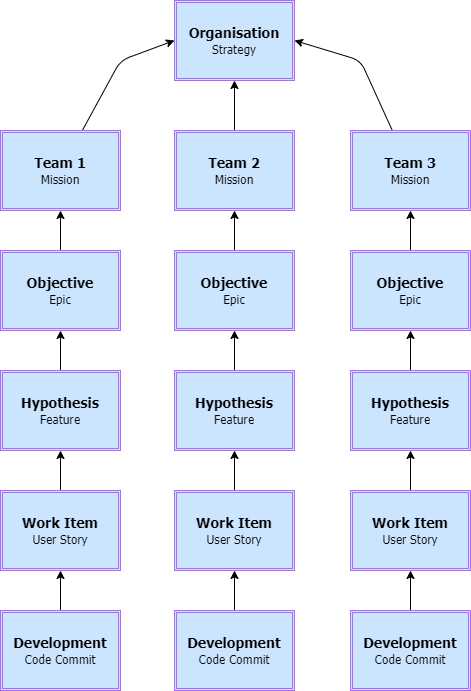

The diagram above was exported from draw.io. Its source (the exported page's mxGraphModel, read from the mxfile embedded in the PNG):
<mxGraphModel dx="672" dy="652" grid="1" gridSize="10" guides="1" tooltips="1" connect="1" arrows="1" fold="1" page="1" pageScale="1" pageWidth="827" pageHeight="1169" math="0" shadow="0">
  <root>
    <mxCell id="0" />
    <mxCell id="1" parent="0" />
    <mxCell id="3" value="&lt;font style=&quot;font-weight: bold ; font-size: 14px&quot;&gt;Organisation&lt;/font&gt;&lt;br&gt;Strategy" style="shape=ext;double=1;rounded=0;whiteSpace=wrap;html=1;fontColor=#000000;fillColor=#CCE5FF;fontFamily=Tahoma;strokeColor=#B266FF;" vertex="1" parent="1">
      <mxGeometry x="294" y="80" width="120" height="80" as="geometry" />
    </mxCell>
    <mxCell id="9" style="edgeStyle=none;html=1;entryX=0;entryY=0.5;entryDx=0;entryDy=0;fontFamily=Tahoma;fontSize=14;fontColor=#000000;" edge="1" parent="1" source="4" target="3">
      <mxGeometry relative="1" as="geometry">
        <Array as="points">
          <mxPoint x="240" y="140" />
        </Array>
      </mxGeometry>
    </mxCell>
    <mxCell id="4" value="&lt;font style=&quot;font-weight: bold ; font-size: 14px&quot;&gt;Team 1&lt;/font&gt;&lt;br&gt;Mission" style="shape=ext;double=1;rounded=0;whiteSpace=wrap;html=1;fontColor=#000000;fillColor=#CCE5FF;fontFamily=Tahoma;strokeColor=#B266FF;" vertex="1" parent="1">
      <mxGeometry x="120" y="210" width="120" height="80" as="geometry" />
    </mxCell>
    <mxCell id="26" value="" style="edgeStyle=none;html=1;fontFamily=Tahoma;fontSize=14;fontColor=#000000;" edge="1" parent="1" source="5" target="4">
      <mxGeometry relative="1" as="geometry" />
    </mxCell>
    <mxCell id="5" value="&lt;font style=&quot;font-weight: bold ; font-size: 14px&quot;&gt;Objective&lt;/font&gt;&lt;br&gt;Epic" style="shape=ext;double=1;rounded=0;whiteSpace=wrap;html=1;fontColor=#000000;fillColor=#CCE5FF;fontFamily=Tahoma;strokeColor=#B266FF;" vertex="1" parent="1">
      <mxGeometry x="120" y="330" width="120" height="80" as="geometry" />
    </mxCell>
    <mxCell id="25" value="" style="edgeStyle=none;html=1;fontFamily=Tahoma;fontSize=14;fontColor=#000000;" edge="1" parent="1" source="6" target="5">
      <mxGeometry relative="1" as="geometry" />
    </mxCell>
    <mxCell id="6" value="&lt;font style=&quot;font-weight: bold ; font-size: 14px&quot;&gt;Hypothesis&lt;/font&gt;&lt;br&gt;Feature" style="shape=ext;double=1;rounded=0;whiteSpace=wrap;html=1;fontColor=#000000;fillColor=#CCE5FF;fontFamily=Tahoma;strokeColor=#B266FF;" vertex="1" parent="1">
      <mxGeometry x="120" y="450" width="120" height="80" as="geometry" />
    </mxCell>
    <mxCell id="24" value="" style="edgeStyle=none;html=1;fontFamily=Tahoma;fontSize=14;fontColor=#000000;" edge="1" parent="1" source="7" target="6">
      <mxGeometry relative="1" as="geometry" />
    </mxCell>
    <mxCell id="7" value="&lt;font style=&quot;font-weight: bold ; font-size: 14px&quot;&gt;Work Item&lt;/font&gt;&lt;br&gt;User Story" style="shape=ext;double=1;rounded=0;whiteSpace=wrap;html=1;fontColor=#000000;fillColor=#CCE5FF;fontFamily=Tahoma;strokeColor=#B266FF;" vertex="1" parent="1">
      <mxGeometry x="120" y="570" width="120" height="80" as="geometry" />
    </mxCell>
    <mxCell id="23" value="" style="edgeStyle=none;html=1;fontFamily=Tahoma;fontSize=14;fontColor=#000000;" edge="1" parent="1" source="8" target="7">
      <mxGeometry relative="1" as="geometry" />
    </mxCell>
    <mxCell id="8" value="&lt;font style=&quot;font-weight: bold ; font-size: 14px&quot;&gt;Development&lt;/font&gt;&lt;br&gt;Code Commit" style="shape=ext;double=1;rounded=0;whiteSpace=wrap;html=1;fontColor=#000000;fillColor=#CCE5FF;fontFamily=Tahoma;strokeColor=#B266FF;" vertex="1" parent="1">
      <mxGeometry x="120" y="690" width="120" height="80" as="geometry" />
    </mxCell>
    <mxCell id="31" value="" style="edgeStyle=none;html=1;fontFamily=Tahoma;fontSize=14;fontColor=#000000;" edge="1" parent="1" source="15" target="3">
      <mxGeometry relative="1" as="geometry" />
    </mxCell>
    <mxCell id="15" value="&lt;font style=&quot;font-weight: bold ; font-size: 14px&quot;&gt;Team 2&lt;/font&gt;&lt;br&gt;Mission" style="shape=ext;double=1;rounded=0;whiteSpace=wrap;html=1;fontColor=#000000;fillColor=#CCE5FF;fontFamily=Tahoma;strokeColor=#B266FF;" vertex="1" parent="1">
      <mxGeometry x="294" y="210" width="120" height="80" as="geometry" />
    </mxCell>
    <mxCell id="30" value="" style="edgeStyle=none;html=1;fontFamily=Tahoma;fontSize=14;fontColor=#000000;" edge="1" parent="1" source="17" target="15">
      <mxGeometry relative="1" as="geometry" />
    </mxCell>
    <mxCell id="17" value="&lt;font style=&quot;font-weight: bold ; font-size: 14px&quot;&gt;Objective&lt;/font&gt;&lt;br&gt;Epic" style="shape=ext;double=1;rounded=0;whiteSpace=wrap;html=1;fontColor=#000000;fillColor=#CCE5FF;fontFamily=Tahoma;strokeColor=#B266FF;" vertex="1" parent="1">
      <mxGeometry x="294" y="330" width="120" height="80" as="geometry" />
    </mxCell>
    <mxCell id="29" value="" style="edgeStyle=none;html=1;fontFamily=Tahoma;fontSize=14;fontColor=#000000;" edge="1" parent="1" source="19" target="17">
      <mxGeometry relative="1" as="geometry" />
    </mxCell>
    <mxCell id="19" value="&lt;font style=&quot;font-weight: bold ; font-size: 14px&quot;&gt;Hypothesis&lt;/font&gt;&lt;br&gt;Feature" style="shape=ext;double=1;rounded=0;whiteSpace=wrap;html=1;fontColor=#000000;fillColor=#CCE5FF;fontFamily=Tahoma;strokeColor=#B266FF;" vertex="1" parent="1">
      <mxGeometry x="294" y="450" width="120" height="80" as="geometry" />
    </mxCell>
    <mxCell id="28" value="" style="edgeStyle=none;html=1;fontFamily=Tahoma;fontSize=14;fontColor=#000000;" edge="1" parent="1" source="21" target="19">
      <mxGeometry relative="1" as="geometry" />
    </mxCell>
    <mxCell id="21" value="&lt;font style=&quot;font-weight: bold ; font-size: 14px&quot;&gt;Work Item&lt;/font&gt;&lt;br&gt;User Story" style="shape=ext;double=1;rounded=0;whiteSpace=wrap;html=1;fontColor=#000000;fillColor=#CCE5FF;fontFamily=Tahoma;strokeColor=#B266FF;" vertex="1" parent="1">
      <mxGeometry x="294" y="570" width="120" height="80" as="geometry" />
    </mxCell>
    <mxCell id="27" value="" style="edgeStyle=none;html=1;fontFamily=Tahoma;fontSize=14;fontColor=#000000;" edge="1" parent="1" source="22" target="21">
      <mxGeometry relative="1" as="geometry" />
    </mxCell>
    <mxCell id="22" value="&lt;font style=&quot;font-weight: bold ; font-size: 14px&quot;&gt;Development&lt;/font&gt;&lt;br&gt;Code Commit" style="shape=ext;double=1;rounded=0;whiteSpace=wrap;html=1;fontColor=#000000;fillColor=#CCE5FF;fontFamily=Tahoma;strokeColor=#B266FF;" vertex="1" parent="1">
      <mxGeometry x="294" y="690" width="120" height="80" as="geometry" />
    </mxCell>
    <mxCell id="41" style="edgeStyle=none;html=1;entryX=1;entryY=0.5;entryDx=0;entryDy=0;fontFamily=Tahoma;fontSize=14;fontColor=#000000;" edge="1" parent="1" source="32" target="3">
      <mxGeometry relative="1" as="geometry">
        <Array as="points">
          <mxPoint x="480" y="140" />
        </Array>
      </mxGeometry>
    </mxCell>
    <mxCell id="32" value="&lt;font style=&quot;font-weight: bold ; font-size: 14px&quot;&gt;Team 3&lt;/font&gt;&lt;br&gt;Mission" style="shape=ext;double=1;rounded=0;whiteSpace=wrap;html=1;fontColor=#000000;fillColor=#CCE5FF;fontFamily=Tahoma;strokeColor=#B266FF;" vertex="1" parent="1">
      <mxGeometry x="470" y="210" width="120" height="80" as="geometry" />
    </mxCell>
    <mxCell id="33" value="" style="edgeStyle=none;html=1;fontFamily=Tahoma;fontSize=14;fontColor=#000000;" edge="1" parent="1" source="34" target="32">
      <mxGeometry relative="1" as="geometry" />
    </mxCell>
    <mxCell id="34" value="&lt;font style=&quot;font-weight: bold ; font-size: 14px&quot;&gt;Objective&lt;/font&gt;&lt;br&gt;Epic" style="shape=ext;double=1;rounded=0;whiteSpace=wrap;html=1;fontColor=#000000;fillColor=#CCE5FF;fontFamily=Tahoma;strokeColor=#B266FF;" vertex="1" parent="1">
      <mxGeometry x="470" y="330" width="120" height="80" as="geometry" />
    </mxCell>
    <mxCell id="35" value="" style="edgeStyle=none;html=1;fontFamily=Tahoma;fontSize=14;fontColor=#000000;" edge="1" parent="1" source="36" target="34">
      <mxGeometry relative="1" as="geometry" />
    </mxCell>
    <mxCell id="36" value="&lt;font style=&quot;font-weight: bold ; font-size: 14px&quot;&gt;Hypothesis&lt;/font&gt;&lt;br&gt;Feature" style="shape=ext;double=1;rounded=0;whiteSpace=wrap;html=1;fontColor=#000000;fillColor=#CCE5FF;fontFamily=Tahoma;strokeColor=#B266FF;" vertex="1" parent="1">
      <mxGeometry x="470" y="450" width="120" height="80" as="geometry" />
    </mxCell>
    <mxCell id="37" value="" style="edgeStyle=none;html=1;fontFamily=Tahoma;fontSize=14;fontColor=#000000;" edge="1" parent="1" source="38" target="36">
      <mxGeometry relative="1" as="geometry" />
    </mxCell>
    <mxCell id="38" value="&lt;font style=&quot;font-weight: bold ; font-size: 14px&quot;&gt;Work Item&lt;/font&gt;&lt;br&gt;User Story" style="shape=ext;double=1;rounded=0;whiteSpace=wrap;html=1;fontColor=#000000;fillColor=#CCE5FF;fontFamily=Tahoma;strokeColor=#B266FF;" vertex="1" parent="1">
      <mxGeometry x="470" y="570" width="120" height="80" as="geometry" />
    </mxCell>
    <mxCell id="39" value="" style="edgeStyle=none;html=1;fontFamily=Tahoma;fontSize=14;fontColor=#000000;" edge="1" parent="1" source="40" target="38">
      <mxGeometry relative="1" as="geometry" />
    </mxCell>
    <mxCell id="40" value="&lt;font style=&quot;font-weight: bold ; font-size: 14px&quot;&gt;Development&lt;/font&gt;&lt;br&gt;Code Commit" style="shape=ext;double=1;rounded=0;whiteSpace=wrap;html=1;fontColor=#000000;fillColor=#CCE5FF;fontFamily=Tahoma;strokeColor=#B266FF;" vertex="1" parent="1">
      <mxGeometry x="470" y="690" width="120" height="80" as="geometry" />
    </mxCell>
  </root>
</mxGraphModel>